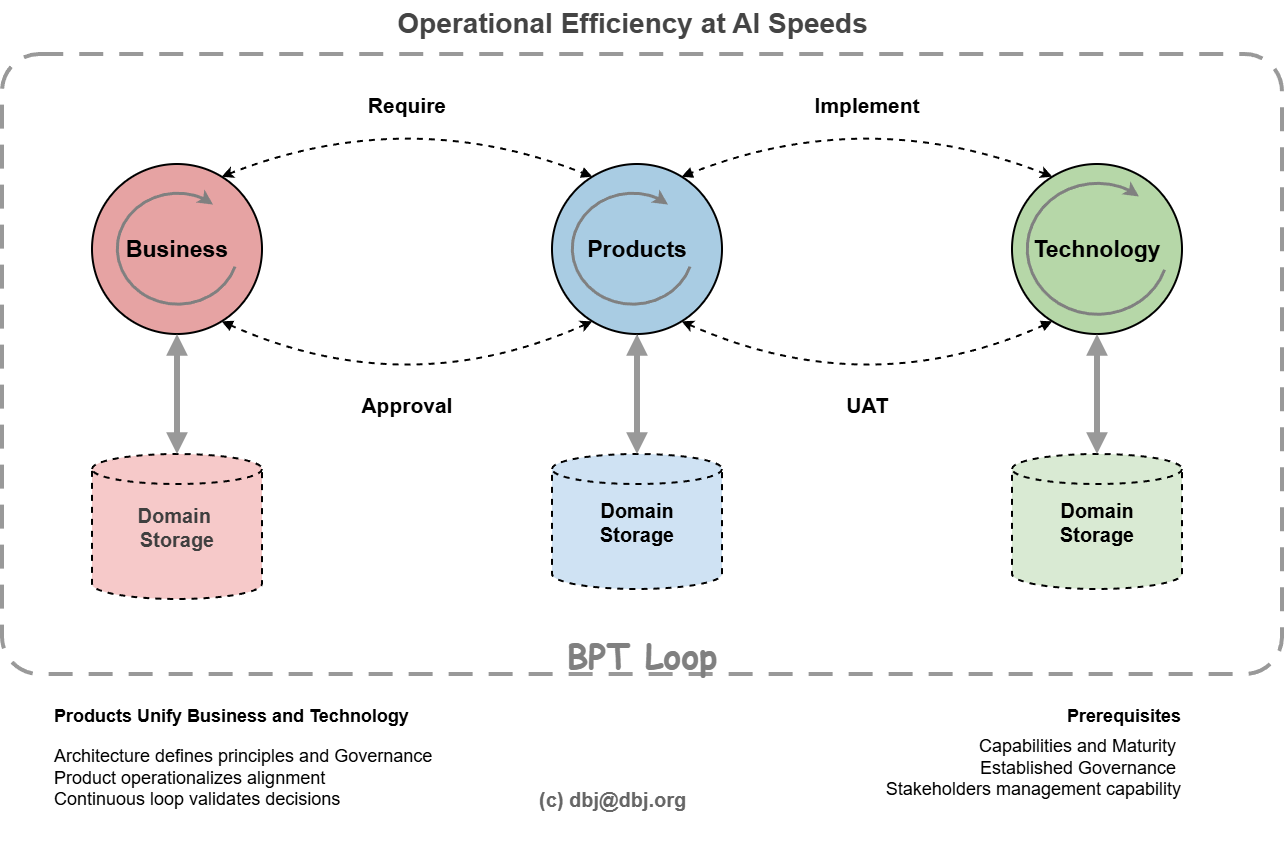

The diagram above was exported from draw.io. Its source (the exported page's mxGraphModel, read from the mxfile embedded in the PNG):
<mxGraphModel dx="1426" dy="849" grid="1" gridSize="10" guides="1" tooltips="1" connect="1" arrows="1" fold="1" page="1" pageScale="1" pageWidth="1654" pageHeight="1169" math="0" shadow="0">
  <root>
    <mxCell id="0" />
    <mxCell id="2" parent="0" value="BPT_FRAME" />
    <mxCell id="3" parent="2" style="rounded=1;arcSize=6;dashed=1;dashPattern=6 4;strokeColor=#999999;strokeWidth=4;fillColor=none;verticalAlign=bottom;fontSize=34;shadow=0;glass=0;fontStyle=1;fontFamily=Comic Sans MS;fontColor=#808080;" value="BPT Loop" vertex="1">
      <mxGeometry height="620" width="1280" x="220" y="185" as="geometry" />
    </mxCell>
    <mxCell id="1" parent="0" />
    <mxCell id="cylProduct" parent="1" style="shape=cylinder3;whiteSpace=wrap;fillColor=#cfe2f3;strokeColor=#000000;strokeWidth=2;size=15;fontSize=20;verticalAlign=middle;fontStyle=1;dashed=1;" value="Domain&#10;Storage" vertex="1">
      <mxGeometry height="135" width="170" x="770" y="585" as="geometry" />
    </mxCell>
    <mxCell id="cylBusiness" parent="1" style="shape=cylinder3;whiteSpace=wrap;html=1;fillColor=#f6c9c9;strokeColor=#000000;strokeWidth=2;size=15;dashed=1;" value="&lt;div style=&quot;color: rgb(63, 63, 63); scrollbar-color: rgb(226, 226, 226) rgb(251, 251, 251); font-size: 20px; font-weight: 700; white-space: nowrap;&quot;&gt;Domain&amp;nbsp;&lt;/div&gt;&lt;div style=&quot;color: rgb(63, 63, 63); scrollbar-color: rgb(226, 226, 226) rgb(251, 251, 251); font-size: 20px; font-weight: 700; white-space: nowrap;&quot;&gt;Storage&lt;/div&gt;" vertex="1">
      <mxGeometry height="145" width="170" x="310" y="585" as="geometry" />
    </mxCell>
    <mxCell id="subtitle" parent="1" style="text;html=1;align=center;fontStyle=1;fontSize=28;fontColor=#444444;" value="Operational Efficiency at AI Speeds" vertex="1">
      <mxGeometry height="34" width="480" x="610" y="131" as="geometry" />
    </mxCell>
    <mxCell id="cylTechnology" parent="1" style="shape=cylinder3;whiteSpace=wrap;fillColor=#d9ead3;strokeColor=#000000;strokeWidth=2;size=15;fontSize=20;verticalAlign=middle;fontStyle=1;dashed=1;" value="Domain&#10;Storage" vertex="1">
      <mxGeometry height="135" width="170" x="1230" y="585" as="geometry" />
    </mxCell>
    <mxCell id="circBusiness" parent="1" style="ellipse;whiteSpace=wrap;html=1;fillColor=#e6a3a3;strokeColor=#000000;strokeWidth=2;fontStyle=1;fontSize=23;" value="Business" vertex="1">
      <mxGeometry height="170" width="170" x="310" y="295" as="geometry" />
    </mxCell>
    <mxCell id="2HesPctR1KjphGLIMO1m-3" edge="1" parent="1" source="circProduct" style="edgeStyle=orthogonalEdgeStyle;rounded=0;orthogonalLoop=1;jettySize=auto;html=1;">
      <mxGeometry relative="1" as="geometry">
        <mxPoint x="855" y="465" as="targetPoint" />
      </mxGeometry>
    </mxCell>
    <mxCell id="circProduct" parent="1" style="ellipse;whiteSpace=wrap;html=1;fillColor=#a9cce3;strokeColor=#000000;strokeWidth=2;fontStyle=1;fontSize=23;" value="Products" vertex="1">
      <mxGeometry height="170" width="170" x="770" y="295" as="geometry" />
    </mxCell>
    <mxCell id="circTechnology" parent="1" style="ellipse;whiteSpace=wrap;html=1;fillColor=#b6d7a8;strokeColor=#000000;strokeWidth=2;fontStyle=1;fontSize=23;" value="Technology" vertex="1">
      <mxGeometry height="170" width="170" x="1230" y="295" as="geometry" />
    </mxCell>
    <mxCell id="dArrProduct" edge="1" parent="1" style="endArrow=block;startArrow=block;html=1;strokeColor=#999999;strokeWidth=6;entryX=0.5;entryY=1;entryDx=0;entryDy=0;" target="circProduct">
      <mxGeometry relative="1" as="geometry">
        <mxPoint x="855" y="585" as="sourcePoint" />
        <mxPoint x="855" y="285" as="targetPoint" />
      </mxGeometry>
    </mxCell>
    <mxCell id="dArrTechnology" edge="1" parent="1" source="circTechnology" style="endArrow=block;startArrow=block;html=1;strokeColor=#999999;strokeWidth=6;entryX=0.5;entryY=0;entryDx=0;entryDy=0;entryPerimeter=0;exitX=0.5;exitY=1;exitDx=0;exitDy=0;" target="cylTechnology" value="">
      <mxGeometry relative="1" as="geometry">
        <mxPoint x="1315" y="425" as="sourcePoint" />
        <mxPoint x="1315" y="575" as="targetPoint" />
      </mxGeometry>
    </mxCell>
    <mxCell id="arcRequire" edge="1" parent="1" source="circBusiness" style="curved=1;endArrow=block;strokeColor=#000000;strokeWidth=2;fontStyle=1;fontSize=21;labelBackgroundColor=#ffffff;exitX=0.75;exitY=0.1;entryX=0.25;entryY=0.1;startArrow=classic;startFill=1;dashed=1;" target="circProduct" value="Require">
      <mxGeometry relative="1" as="geometry">
        <Array as="points">
          <mxPoint x="625" y="235" />
        </Array>
      </mxGeometry>
    </mxCell>
    <mxCell id="arcEvaluate" edge="1" parent="1" source="circProduct" style="curved=1;endArrow=block;strokeColor=#000000;strokeWidth=2;fontStyle=1;fontSize=21;labelBackgroundColor=#ffffff;exitX=0.25;exitY=0.9;entryX=0.75;entryY=0.9;startArrow=classic;startFill=1;dashed=1;" target="circBusiness" value="Approval">
      <mxGeometry relative="1" as="geometry">
        <Array as="points">
          <mxPoint x="625" y="535" />
        </Array>
      </mxGeometry>
    </mxCell>
    <mxCell id="arcDevelop" edge="1" parent="1" source="circTechnology" style="curved=1;endArrow=block;strokeColor=#000000;strokeWidth=2;fontStyle=1;fontSize=21;labelBackgroundColor=#ffffff;exitX=0.25;exitY=0.1;entryX=0.75;entryY=0.1;startArrow=classic;startFill=1;dashed=1;" target="circProduct" value="Implement">
      <mxGeometry relative="1" as="geometry">
        <Array as="points">
          <mxPoint x="1085" y="235" />
        </Array>
      </mxGeometry>
    </mxCell>
    <mxCell id="arcDeploy" edge="1" parent="1" source="circProduct" style="curved=1;endArrow=block;strokeColor=#000000;strokeWidth=2;fontStyle=1;fontSize=21;labelBackgroundColor=#ffffff;exitX=0.75;exitY=0.9;entryX=0.25;entryY=0.9;startArrow=classic;startFill=1;dashed=1;" target="circTechnology" value="UAT">
      <mxGeometry relative="1" as="geometry">
        <Array as="points">
          <mxPoint x="1085" y="535" />
        </Array>
      </mxGeometry>
    </mxCell>
    <mxCell id="footer1" parent="1" style="text;html=1;align=left;fontStyle=1;fontSize=18;" value="Products Unify Business and Technology" vertex="1">
      <mxGeometry height="25" width="400" x="270" y="830" as="geometry" />
    </mxCell>
    <mxCell id="footer2" parent="1" style="text;html=1;align=left;fontSize=18;whiteSpace=wrap;" value="Architecture defines principles and Governance&amp;nbsp;&lt;div&gt;Product operationalizes alignment&amp;nbsp;&lt;/div&gt;&lt;div&gt;Continuous loop validates decisions&lt;/div&gt;" vertex="1">
      <mxGeometry height="107" width="560" x="270" y="870" as="geometry" />
    </mxCell>
    <mxCell id="footer3" parent="1" style="text;html=1;align=right;fontStyle=1;fontSize=18;" value="Prerequisites" vertex="1">
      <mxGeometry height="25" width="160" x="1240" y="830" as="geometry" />
    </mxCell>
    <mxCell id="footer4" parent="1" style="text;html=1;align=right;fontSize=18;" value="Capabilities and Maturity&amp;nbsp;&lt;div&gt;Established Governance&amp;nbsp;&lt;/div&gt;&lt;div&gt;Stakeholders management capability&lt;/div&gt;" vertex="1">
      <mxGeometry height="72" width="240" x="1160" y="860" as="geometry" />
    </mxCell>
    <mxCell id="copyright" parent="1" style="text;html=1;align=left;fontSize=20;fontColor=#666666;fontStyle=1" value="(c) dbj@dbj.org" vertex="1">
      <mxGeometry height="24" width="200" x="755" y="911.5" as="geometry" />
    </mxCell>
    <mxCell id="dArrBusiness" edge="1" parent="1" source="cylBusiness" style="endArrow=block;startArrow=block;html=1;strokeColor=#999999;strokeWidth=6;">
      <mxGeometry relative="1" as="geometry">
        <mxPoint x="400" y="145" as="sourcePoint" />
        <mxPoint x="395" y="465" as="targetPoint" />
      </mxGeometry>
    </mxCell>
    <mxCell id="-gKjctcqNXaljH0tRlBu-3" parent="1" style="shape=mxgraph.basic.arc;html=1;startAngle=0.3;endAngle=0.1;endArrow=classic;endFill=1;strokeWidth=3;strokeColor=#808080;" value="" vertex="1">
      <mxGeometry height="120" width="130" x="330" y="320" as="geometry" />
    </mxCell>
    <mxCell id="-gKjctcqNXaljH0tRlBu-4" parent="1" style="shape=mxgraph.basic.arc;html=1;startAngle=0.3;endAngle=0.1;endArrow=classic;endFill=1;strokeWidth=3;strokeColor=#808080;" value="" vertex="1">
      <mxGeometry height="120" width="130" x="785" y="320" as="geometry" />
    </mxCell>
    <mxCell id="-gKjctcqNXaljH0tRlBu-5" parent="1" style="shape=mxgraph.basic.arc;html=1;startAngle=0.3;endAngle=0.1;endArrow=classic;endFill=1;strokeWidth=3;strokeColor=#808080;" value="" vertex="1">
      <mxGeometry height="140" width="150" x="1240" y="310" as="geometry" />
    </mxCell>
  </root>
</mxGraphModel>